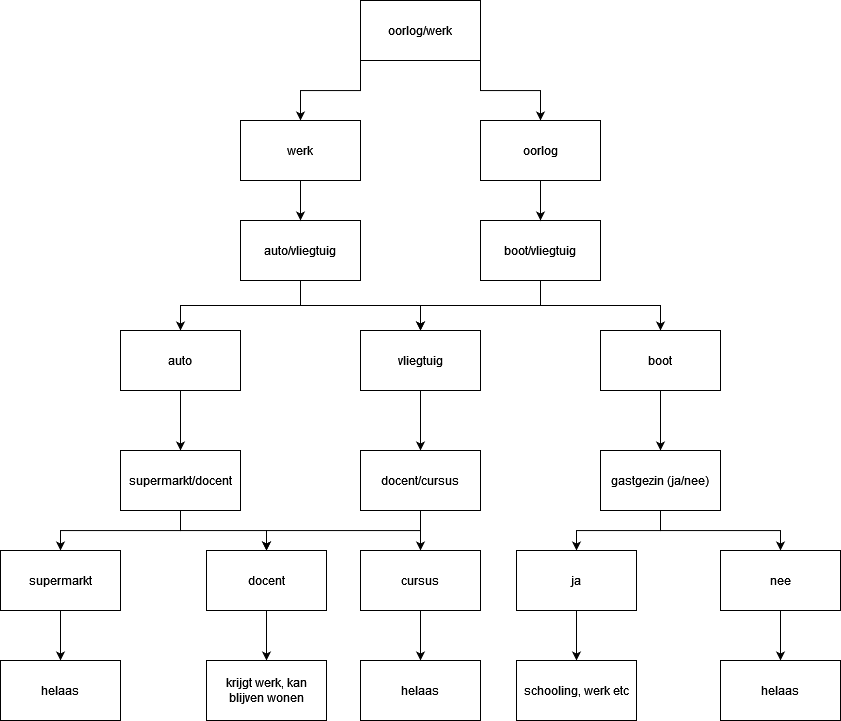

The diagram above was exported from draw.io. Its source (the exported page's mxGraphModel, read from the mxfile embedded in the PNG):
<mxGraphModel dx="2500" dy="885" grid="1" gridSize="10" guides="1" tooltips="1" connect="1" arrows="1" fold="1" page="1" pageScale="1" pageWidth="827" pageHeight="1169" math="0" shadow="0">
  <root>
    <mxCell id="WIyWlLk6GJQsqaUBKTNV-0" />
    <mxCell id="WIyWlLk6GJQsqaUBKTNV-1" parent="WIyWlLk6GJQsqaUBKTNV-0" />
    <mxCell id="UlyL0q3OSOxJtDW5oZwm-29" style="edgeStyle=orthogonalEdgeStyle;rounded=0;orthogonalLoop=1;jettySize=auto;html=1;exitX=0;exitY=1;exitDx=0;exitDy=0;entryX=0.5;entryY=0;entryDx=0;entryDy=0;" parent="WIyWlLk6GJQsqaUBKTNV-1" source="UlyL0q3OSOxJtDW5oZwm-3" edge="1">
      <mxGeometry relative="1" as="geometry">
        <mxPoint x="294" y="250" as="targetPoint" />
      </mxGeometry>
    </mxCell>
    <mxCell id="UlyL0q3OSOxJtDW5oZwm-30" style="edgeStyle=orthogonalEdgeStyle;rounded=0;orthogonalLoop=1;jettySize=auto;html=1;exitX=1;exitY=1;exitDx=0;exitDy=0;" parent="WIyWlLk6GJQsqaUBKTNV-1" source="UlyL0q3OSOxJtDW5oZwm-3" edge="1">
      <mxGeometry relative="1" as="geometry">
        <mxPoint x="534" y="250" as="targetPoint" />
      </mxGeometry>
    </mxCell>
    <mxCell id="UlyL0q3OSOxJtDW5oZwm-3" value="" style="rounded=0;whiteSpace=wrap;html=1;" parent="WIyWlLk6GJQsqaUBKTNV-1" vertex="1">
      <mxGeometry x="354" y="130" width="120" height="60" as="geometry" />
    </mxCell>
    <mxCell id="UlyL0q3OSOxJtDW5oZwm-4" value="oorlog/werk" style="text;html=1;strokeColor=none;fillColor=none;align=center;verticalAlign=middle;whiteSpace=wrap;rounded=0;" parent="WIyWlLk6GJQsqaUBKTNV-1" vertex="1">
      <mxGeometry x="384" y="145" width="60" height="30" as="geometry" />
    </mxCell>
    <mxCell id="UlyL0q3OSOxJtDW5oZwm-43" style="edgeStyle=orthogonalEdgeStyle;rounded=0;orthogonalLoop=1;jettySize=auto;html=1;exitX=0.5;exitY=1;exitDx=0;exitDy=0;entryX=0.5;entryY=0;entryDx=0;entryDy=0;" parent="WIyWlLk6GJQsqaUBKTNV-1" source="UlyL0q3OSOxJtDW5oZwm-7" target="UlyL0q3OSOxJtDW5oZwm-10" edge="1">
      <mxGeometry relative="1" as="geometry" />
    </mxCell>
    <mxCell id="UlyL0q3OSOxJtDW5oZwm-44" style="edgeStyle=orthogonalEdgeStyle;rounded=0;orthogonalLoop=1;jettySize=auto;html=1;exitX=0.5;exitY=1;exitDx=0;exitDy=0;entryX=0.5;entryY=0;entryDx=0;entryDy=0;" parent="WIyWlLk6GJQsqaUBKTNV-1" source="UlyL0q3OSOxJtDW5oZwm-7" target="UlyL0q3OSOxJtDW5oZwm-11" edge="1">
      <mxGeometry relative="1" as="geometry" />
    </mxCell>
    <mxCell id="UlyL0q3OSOxJtDW5oZwm-7" value="auto/vliegtuig" style="rounded=0;whiteSpace=wrap;html=1;" parent="WIyWlLk6GJQsqaUBKTNV-1" vertex="1">
      <mxGeometry x="234" y="350" width="120" height="60" as="geometry" />
    </mxCell>
    <mxCell id="UlyL0q3OSOxJtDW5oZwm-41" style="edgeStyle=orthogonalEdgeStyle;rounded=0;orthogonalLoop=1;jettySize=auto;html=1;exitX=0.5;exitY=1;exitDx=0;exitDy=0;entryX=0.5;entryY=0;entryDx=0;entryDy=0;" parent="WIyWlLk6GJQsqaUBKTNV-1" source="UlyL0q3OSOxJtDW5oZwm-9" target="UlyL0q3OSOxJtDW5oZwm-12" edge="1">
      <mxGeometry relative="1" as="geometry" />
    </mxCell>
    <mxCell id="UlyL0q3OSOxJtDW5oZwm-42" style="edgeStyle=orthogonalEdgeStyle;rounded=0;orthogonalLoop=1;jettySize=auto;html=1;exitX=0.5;exitY=1;exitDx=0;exitDy=0;entryX=0.5;entryY=0;entryDx=0;entryDy=0;" parent="WIyWlLk6GJQsqaUBKTNV-1" source="UlyL0q3OSOxJtDW5oZwm-9" target="UlyL0q3OSOxJtDW5oZwm-11" edge="1">
      <mxGeometry relative="1" as="geometry" />
    </mxCell>
    <mxCell id="UlyL0q3OSOxJtDW5oZwm-9" value="boot/vliegtuig" style="rounded=0;whiteSpace=wrap;html=1;" parent="WIyWlLk6GJQsqaUBKTNV-1" vertex="1">
      <mxGeometry x="474" y="350" width="120" height="60" as="geometry" />
    </mxCell>
    <mxCell id="UlyL0q3OSOxJtDW5oZwm-46" style="edgeStyle=orthogonalEdgeStyle;rounded=0;orthogonalLoop=1;jettySize=auto;html=1;exitX=0.5;exitY=1;exitDx=0;exitDy=0;" parent="WIyWlLk6GJQsqaUBKTNV-1" source="UlyL0q3OSOxJtDW5oZwm-10" target="UlyL0q3OSOxJtDW5oZwm-13" edge="1">
      <mxGeometry relative="1" as="geometry" />
    </mxCell>
    <mxCell id="UlyL0q3OSOxJtDW5oZwm-10" value="auto" style="rounded=0;whiteSpace=wrap;html=1;" parent="WIyWlLk6GJQsqaUBKTNV-1" vertex="1">
      <mxGeometry x="114" y="460" width="120" height="60" as="geometry" />
    </mxCell>
    <mxCell id="UlyL0q3OSOxJtDW5oZwm-45" style="edgeStyle=orthogonalEdgeStyle;rounded=0;orthogonalLoop=1;jettySize=auto;html=1;exitX=0.5;exitY=1;exitDx=0;exitDy=0;" parent="WIyWlLk6GJQsqaUBKTNV-1" source="UlyL0q3OSOxJtDW5oZwm-11" target="UlyL0q3OSOxJtDW5oZwm-14" edge="1">
      <mxGeometry relative="1" as="geometry" />
    </mxCell>
    <mxCell id="UlyL0q3OSOxJtDW5oZwm-11" value="vliegtuig" style="rounded=0;whiteSpace=wrap;html=1;" parent="WIyWlLk6GJQsqaUBKTNV-1" vertex="1">
      <mxGeometry x="354" y="460" width="120" height="60" as="geometry" />
    </mxCell>
    <mxCell id="UlyL0q3OSOxJtDW5oZwm-47" style="edgeStyle=orthogonalEdgeStyle;rounded=0;orthogonalLoop=1;jettySize=auto;html=1;exitX=0.5;exitY=1;exitDx=0;exitDy=0;entryX=0.5;entryY=0;entryDx=0;entryDy=0;" parent="WIyWlLk6GJQsqaUBKTNV-1" source="UlyL0q3OSOxJtDW5oZwm-12" target="UlyL0q3OSOxJtDW5oZwm-15" edge="1">
      <mxGeometry relative="1" as="geometry" />
    </mxCell>
    <mxCell id="UlyL0q3OSOxJtDW5oZwm-12" value="boot" style="rounded=0;whiteSpace=wrap;html=1;" parent="WIyWlLk6GJQsqaUBKTNV-1" vertex="1">
      <mxGeometry x="594" y="460" width="120" height="60" as="geometry" />
    </mxCell>
    <mxCell id="UlyL0q3OSOxJtDW5oZwm-52" style="edgeStyle=orthogonalEdgeStyle;rounded=0;orthogonalLoop=1;jettySize=auto;html=1;exitX=0.5;exitY=1;exitDx=0;exitDy=0;entryX=0.5;entryY=0;entryDx=0;entryDy=0;" parent="WIyWlLk6GJQsqaUBKTNV-1" source="UlyL0q3OSOxJtDW5oZwm-13" target="UlyL0q3OSOxJtDW5oZwm-17" edge="1">
      <mxGeometry relative="1" as="geometry" />
    </mxCell>
    <mxCell id="UlyL0q3OSOxJtDW5oZwm-53" style="edgeStyle=orthogonalEdgeStyle;rounded=0;orthogonalLoop=1;jettySize=auto;html=1;exitX=0.5;exitY=1;exitDx=0;exitDy=0;entryX=0.5;entryY=0;entryDx=0;entryDy=0;" parent="WIyWlLk6GJQsqaUBKTNV-1" source="UlyL0q3OSOxJtDW5oZwm-13" target="UlyL0q3OSOxJtDW5oZwm-16" edge="1">
      <mxGeometry relative="1" as="geometry" />
    </mxCell>
    <mxCell id="UlyL0q3OSOxJtDW5oZwm-13" value="supermarkt/docent" style="rounded=0;whiteSpace=wrap;html=1;" parent="WIyWlLk6GJQsqaUBKTNV-1" vertex="1">
      <mxGeometry x="114" y="580" width="120" height="60" as="geometry" />
    </mxCell>
    <mxCell id="UlyL0q3OSOxJtDW5oZwm-51" style="edgeStyle=orthogonalEdgeStyle;rounded=0;orthogonalLoop=1;jettySize=auto;html=1;exitX=0.5;exitY=1;exitDx=0;exitDy=0;entryX=0.5;entryY=0;entryDx=0;entryDy=0;" parent="WIyWlLk6GJQsqaUBKTNV-1" source="UlyL0q3OSOxJtDW5oZwm-14" target="UlyL0q3OSOxJtDW5oZwm-17" edge="1">
      <mxGeometry relative="1" as="geometry" />
    </mxCell>
    <mxCell id="f2OhK3ZZ-sjkLVrf68tk-4" style="edgeStyle=orthogonalEdgeStyle;rounded=0;orthogonalLoop=1;jettySize=auto;html=1;" parent="WIyWlLk6GJQsqaUBKTNV-1" source="UlyL0q3OSOxJtDW5oZwm-14" target="f2OhK3ZZ-sjkLVrf68tk-1" edge="1">
      <mxGeometry relative="1" as="geometry" />
    </mxCell>
    <mxCell id="UlyL0q3OSOxJtDW5oZwm-14" value="docent/cursus" style="rounded=0;whiteSpace=wrap;html=1;" parent="WIyWlLk6GJQsqaUBKTNV-1" vertex="1">
      <mxGeometry x="354" y="580" width="120" height="60" as="geometry" />
    </mxCell>
    <mxCell id="UlyL0q3OSOxJtDW5oZwm-48" style="edgeStyle=orthogonalEdgeStyle;rounded=0;orthogonalLoop=1;jettySize=auto;html=1;exitX=0.5;exitY=1;exitDx=0;exitDy=0;" parent="WIyWlLk6GJQsqaUBKTNV-1" source="UlyL0q3OSOxJtDW5oZwm-15" target="UlyL0q3OSOxJtDW5oZwm-19" edge="1">
      <mxGeometry relative="1" as="geometry" />
    </mxCell>
    <mxCell id="UlyL0q3OSOxJtDW5oZwm-49" style="edgeStyle=orthogonalEdgeStyle;rounded=0;orthogonalLoop=1;jettySize=auto;html=1;exitX=0.5;exitY=1;exitDx=0;exitDy=0;entryX=0.5;entryY=0;entryDx=0;entryDy=0;" parent="WIyWlLk6GJQsqaUBKTNV-1" source="UlyL0q3OSOxJtDW5oZwm-15" target="UlyL0q3OSOxJtDW5oZwm-18" edge="1">
      <mxGeometry relative="1" as="geometry" />
    </mxCell>
    <mxCell id="UlyL0q3OSOxJtDW5oZwm-15" value="gastgezin (ja/nee)" style="rounded=0;whiteSpace=wrap;html=1;" parent="WIyWlLk6GJQsqaUBKTNV-1" vertex="1">
      <mxGeometry x="594" y="580" width="120" height="60" as="geometry" />
    </mxCell>
    <mxCell id="UlyL0q3OSOxJtDW5oZwm-54" style="edgeStyle=orthogonalEdgeStyle;rounded=0;orthogonalLoop=1;jettySize=auto;html=1;exitX=0.5;exitY=1;exitDx=0;exitDy=0;entryX=0.5;entryY=0;entryDx=0;entryDy=0;" parent="WIyWlLk6GJQsqaUBKTNV-1" source="UlyL0q3OSOxJtDW5oZwm-16" target="UlyL0q3OSOxJtDW5oZwm-21" edge="1">
      <mxGeometry relative="1" as="geometry" />
    </mxCell>
    <mxCell id="UlyL0q3OSOxJtDW5oZwm-16" value="supermarkt" style="rounded=0;whiteSpace=wrap;html=1;" parent="WIyWlLk6GJQsqaUBKTNV-1" vertex="1">
      <mxGeometry x="-6" y="680" width="120" height="60" as="geometry" />
    </mxCell>
    <mxCell id="UlyL0q3OSOxJtDW5oZwm-55" style="edgeStyle=orthogonalEdgeStyle;rounded=0;orthogonalLoop=1;jettySize=auto;html=1;exitX=0.5;exitY=1;exitDx=0;exitDy=0;entryX=0.5;entryY=0;entryDx=0;entryDy=0;" parent="WIyWlLk6GJQsqaUBKTNV-1" source="UlyL0q3OSOxJtDW5oZwm-17" target="UlyL0q3OSOxJtDW5oZwm-22" edge="1">
      <mxGeometry relative="1" as="geometry" />
    </mxCell>
    <mxCell id="UlyL0q3OSOxJtDW5oZwm-17" value="docent" style="rounded=0;whiteSpace=wrap;html=1;" parent="WIyWlLk6GJQsqaUBKTNV-1" vertex="1">
      <mxGeometry x="200" y="680" width="120" height="60" as="geometry" />
    </mxCell>
    <mxCell id="UlyL0q3OSOxJtDW5oZwm-56" style="edgeStyle=orthogonalEdgeStyle;rounded=0;orthogonalLoop=1;jettySize=auto;html=1;exitX=0.5;exitY=1;exitDx=0;exitDy=0;entryX=0.5;entryY=0;entryDx=0;entryDy=0;" parent="WIyWlLk6GJQsqaUBKTNV-1" source="UlyL0q3OSOxJtDW5oZwm-18" target="UlyL0q3OSOxJtDW5oZwm-23" edge="1">
      <mxGeometry relative="1" as="geometry" />
    </mxCell>
    <mxCell id="UlyL0q3OSOxJtDW5oZwm-18" value="ja" style="rounded=0;whiteSpace=wrap;html=1;" parent="WIyWlLk6GJQsqaUBKTNV-1" vertex="1">
      <mxGeometry x="510" y="680" width="120" height="60" as="geometry" />
    </mxCell>
    <mxCell id="UlyL0q3OSOxJtDW5oZwm-60" style="edgeStyle=orthogonalEdgeStyle;rounded=0;orthogonalLoop=1;jettySize=auto;html=1;exitX=0.5;exitY=1;exitDx=0;exitDy=0;entryX=0.5;entryY=0;entryDx=0;entryDy=0;" parent="WIyWlLk6GJQsqaUBKTNV-1" source="UlyL0q3OSOxJtDW5oZwm-19" target="UlyL0q3OSOxJtDW5oZwm-24" edge="1">
      <mxGeometry relative="1" as="geometry" />
    </mxCell>
    <mxCell id="UlyL0q3OSOxJtDW5oZwm-19" value="nee" style="rounded=0;whiteSpace=wrap;html=1;" parent="WIyWlLk6GJQsqaUBKTNV-1" vertex="1">
      <mxGeometry x="714" y="680" width="120" height="60" as="geometry" />
    </mxCell>
    <mxCell id="UlyL0q3OSOxJtDW5oZwm-21" value="helaas" style="rounded=0;whiteSpace=wrap;html=1;" parent="WIyWlLk6GJQsqaUBKTNV-1" vertex="1">
      <mxGeometry x="-6" y="790" width="120" height="60" as="geometry" />
    </mxCell>
    <mxCell id="UlyL0q3OSOxJtDW5oZwm-22" value="krijgt werk, kan blijven wonen" style="rounded=0;whiteSpace=wrap;html=1;" parent="WIyWlLk6GJQsqaUBKTNV-1" vertex="1">
      <mxGeometry x="200" y="790" width="120" height="60" as="geometry" />
    </mxCell>
    <mxCell id="UlyL0q3OSOxJtDW5oZwm-23" value="schooling, werk etc" style="rounded=0;whiteSpace=wrap;html=1;" parent="WIyWlLk6GJQsqaUBKTNV-1" vertex="1">
      <mxGeometry x="510" y="790" width="120" height="60" as="geometry" />
    </mxCell>
    <mxCell id="UlyL0q3OSOxJtDW5oZwm-24" value="helaas" style="rounded=0;whiteSpace=wrap;html=1;" parent="WIyWlLk6GJQsqaUBKTNV-1" vertex="1">
      <mxGeometry x="714" y="790" width="120" height="60" as="geometry" />
    </mxCell>
    <mxCell id="f2OhK3ZZ-sjkLVrf68tk-0" style="edgeStyle=orthogonalEdgeStyle;rounded=0;orthogonalLoop=1;jettySize=auto;html=1;exitX=0.5;exitY=1;exitDx=0;exitDy=0;entryX=0.5;entryY=0;entryDx=0;entryDy=0;" parent="WIyWlLk6GJQsqaUBKTNV-1" source="f2OhK3ZZ-sjkLVrf68tk-1" target="f2OhK3ZZ-sjkLVrf68tk-2" edge="1">
      <mxGeometry relative="1" as="geometry" />
    </mxCell>
    <mxCell id="f2OhK3ZZ-sjkLVrf68tk-1" value="cursus" style="rounded=0;whiteSpace=wrap;html=1;" parent="WIyWlLk6GJQsqaUBKTNV-1" vertex="1">
      <mxGeometry x="354" y="680" width="120" height="60" as="geometry" />
    </mxCell>
    <mxCell id="f2OhK3ZZ-sjkLVrf68tk-2" value="helaas" style="rounded=0;whiteSpace=wrap;html=1;" parent="WIyWlLk6GJQsqaUBKTNV-1" vertex="1">
      <mxGeometry x="354" y="790" width="120" height="60" as="geometry" />
    </mxCell>
    <mxCell id="3Y36QVrV7GgARB4tmTcO-2" style="edgeStyle=orthogonalEdgeStyle;rounded=0;orthogonalLoop=1;jettySize=auto;html=1;exitX=0.5;exitY=1;exitDx=0;exitDy=0;entryX=0.5;entryY=0;entryDx=0;entryDy=0;" edge="1" parent="WIyWlLk6GJQsqaUBKTNV-1" source="3Y36QVrV7GgARB4tmTcO-0" target="UlyL0q3OSOxJtDW5oZwm-7">
      <mxGeometry relative="1" as="geometry" />
    </mxCell>
    <mxCell id="3Y36QVrV7GgARB4tmTcO-0" value="werk" style="rounded=0;whiteSpace=wrap;html=1;" vertex="1" parent="WIyWlLk6GJQsqaUBKTNV-1">
      <mxGeometry x="234" y="250" width="120" height="60" as="geometry" />
    </mxCell>
    <mxCell id="3Y36QVrV7GgARB4tmTcO-3" style="edgeStyle=orthogonalEdgeStyle;rounded=0;orthogonalLoop=1;jettySize=auto;html=1;exitX=0.5;exitY=1;exitDx=0;exitDy=0;entryX=0.5;entryY=0;entryDx=0;entryDy=0;" edge="1" parent="WIyWlLk6GJQsqaUBKTNV-1" source="3Y36QVrV7GgARB4tmTcO-1" target="UlyL0q3OSOxJtDW5oZwm-9">
      <mxGeometry relative="1" as="geometry" />
    </mxCell>
    <mxCell id="3Y36QVrV7GgARB4tmTcO-1" value="oorlog" style="rounded=0;whiteSpace=wrap;html=1;" vertex="1" parent="WIyWlLk6GJQsqaUBKTNV-1">
      <mxGeometry x="474" y="250" width="120" height="60" as="geometry" />
    </mxCell>
  </root>
</mxGraphModel>